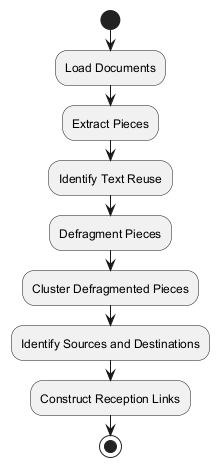

The diagram above was rendered by PlantUML. Its source (embedded in the PNG):
@startuml
start

:Load Documents;
:Extract Pieces;
:Identify Text Reuse;
:Defragment Pieces;
:Cluster Defragmented Pieces;
:Identify Sources and Destinations;
:Construct Reception Links;

stop
@enduml